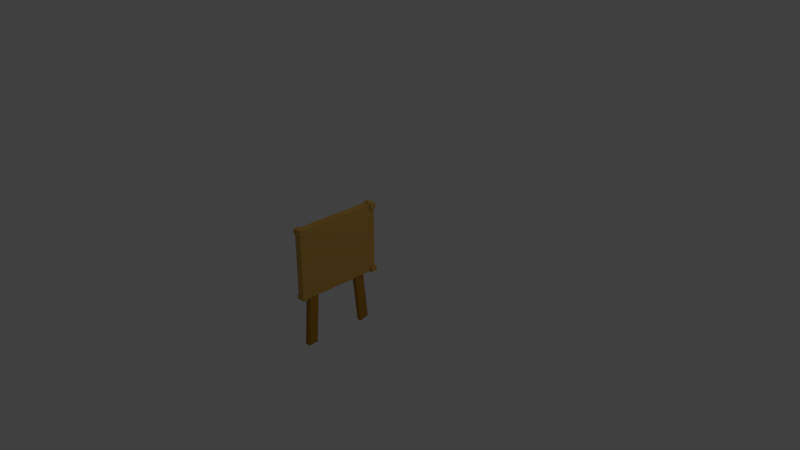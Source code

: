 # Source: Sign.blend  (saved by Blender 2.78.0; exported with 4.5.12 LTS)
import bpy
from mathutils import Matrix  # noqa: F401  (used for matrix-valued properties, if any)

bpy.ops.wm.read_factory_settings(use_empty=True)
scene = bpy.context.scene
scene.name = 'Scene'

# ---- collections
col_collection_1 = bpy.data.collections.new('Collection 1'); scene.collection.children.link(col_collection_1)

# ---- materials (node trees are filled in below, after node groups)
mat_material_001 = bpy.data.materials.new('Material.001')
mat_material_001.alpha_threshold = 0.0
mat_material_001.use_transparent_shadow = False
mat_material_001.diffuse_color = (0.4456, 0.2337, 0.02767, 1.0)
mat_material_001.roughness = 0.5
mat_material = bpy.data.materials.new('Material')
mat_material.alpha_threshold = 0.0
mat_material.use_transparent_shadow = False
mat_material.diffuse_color = (0.6451, 0.3832, 0.08502, 1.0)
mat_material.roughness = 0.5
mat_material.line_color = (0.0, 0.0, 0.0, 1.0)

# ---- material node trees

# ---- world
world_world = bpy.data.worlds.new('World'); scene.world = world_world
world_world.color = (0.05088, 0.05088, 0.05088)
world_world.use_sun_shadow = False
world_world.sun_shadow_jitter_overblur = 0.0
world_world.cycles.sampling_method = 'MANUAL'

# ---- cameras
cam_camera = bpy.data.cameras.new('Camera')
cam_camera.clip_end = 100.0
cam_camera.lens = 35.0
cam_camera.sensor_width = 32.0
cam_camera.sensor_height = 18.0
cam_camera.ortho_scale = 7.314
cam_camera.dof.focus_distance = 0.0
cam_camera.dof.aperture_fstop = 128.0

# ---- lights
light_lamp = bpy.data.lights.new('Lamp', 'POINT')
light_lamp.transmission_factor = 0.0
light_lamp.cutoff_distance = 30.0
light_lamp.energy = 100.0
light_lamp.shadow_buffer_clip_start = 1.001
light_lamp.shadow_soft_size = 0.1
light_lamp.shadow_maximum_resolution = 0.006
light_lamp.use_absolute_resolution = True

# ---- meshes
me_cube_001 = bpy.data.meshes.new('Cube.001')
me_cube_001.from_pydata([(1.965, 7.53, -2.494), (1.923, 5.586, -0.5267), (2.007, 5.565, -2.56), (1.964, 3.621, -0.5924), (0.3378, 7.523, -2.495), (0.2957, 5.579, -0.5272), (0.3792, 5.558, -2.56), (0.3371, 3.614, -0.5929), (-2.051, -6.383, -2.683), (-2.051, -6.383, -0.6834), (-2.051, -4.383, -2.683), (-2.051, -4.383, -0.6834), (-0.05119, -6.383, -2.683), (-0.05119, -6.383, -0.6834), (-0.05119, -4.383, -2.683), (-0.05119, -4.383, -0.6834), (0.1918, -7.996, -0.9522), (0.3864, -7.028, -0.9399), (2.885, 7.446, 1.53), (-0.3658, -8.723, 1.312), (-3.171, -8.597, 1.311), (0.07981, 7.572, 1.529), (2.919, 7.399, -0.7412), (0.1138, 7.525, -0.7416), (2.669, 6.387, 1.685), (-0.1364, 6.513, 1.685), (-0.1205, 6.576, 1.517), (2.684, 6.449, 1.517), (0.02749, -6.982, -0.9247), (-0.1983, -7.874, 1.503), (-0.1814, -7.806, 1.324), (-2.777, -6.856, -0.9251), (-3.003, -7.747, 1.503), (-2.986, -7.68, 1.323), (3.083, 8.233, -0.5812), (-0.1672, -7.937, -0.7968), (-2.972, -7.811, -0.7972), (0.2786, 8.359, -0.5816), (2.905, 7.344, -0.5926), (0.0998, 7.47, -0.593), (-2.791, -6.908, -0.7857), (0.01437, -7.034, -0.7853), (3.479, 7.586, 1.521), (3.46, 7.508, 1.73), (-0.4476, 7.763, 1.521), (-0.4673, 7.686, 1.729), (-0.6949, 6.553, 1.715), (-0.6752, 6.631, 1.506), (3.232, 6.376, 1.716), (3.252, 6.454, 1.507), (0.06123, -8.87, 1.317), (0.04266, -8.944, 1.514), (-3.649, -8.703, 1.316), (-3.667, -8.776, 1.514), (0.247, -7.928, 1.527), (0.2655, -7.854, 1.33), (-3.463, -7.76, 1.527), (-3.444, -7.687, 1.329), (3.829, 8.466, -0.7552), (-0.3538, 8.655, -0.7558), (-0.5963, 7.449, -0.7712), (3.587, 7.26, -0.7706), (3.571, 7.197, -0.6007), (-0.6123, 7.386, -0.6013), (3.813, 8.403, -0.5853), (-0.3698, 8.592, -0.5859), (-3.342, -7.837, -0.9528), (-3.148, -6.869, -0.9404), (-3.161, -6.922, -0.7969), (0.3728, -7.082, -0.7963), (0.1782, -8.05, -0.8087), (-3.356, -7.89, -0.8092)], [], [(0, 1, 3, 2), (2, 3, 7, 6), (6, 7, 5, 4), (4, 5, 1, 0), (2, 6, 4, 0), (7, 3, 1, 5), (8, 9, 11, 10), (10, 11, 15, 14), (14, 15, 13, 12), (12, 13, 9, 8), (10, 14, 12, 8), (15, 11, 9, 13), (35, 36, 71, 70), (33, 20, 52, 57), (19, 30, 55, 50), (30, 29, 54, 55), (21, 26, 47, 44), (38, 22, 61, 62), (25, 24, 48, 46), (39, 26, 21, 37), (35, 19, 20, 36), (41, 30, 19, 35), (34, 18, 27, 38), (40, 33, 26, 39), (33, 32, 25, 26), (27, 18, 42, 49), (18, 21, 44, 42), (37, 34, 64, 65), (32, 33, 57, 56), (36, 20, 33, 40), (38, 27, 30, 41), (27, 24, 29, 30), (24, 25, 32, 29), (22, 28, 31, 23), (22, 38, 41, 28), (40, 31, 67, 68), (31, 40, 39, 23), (39, 37, 65, 63), (31, 28, 17, 67), (41, 35, 70, 69), (23, 39, 63, 60), (18, 34, 37, 21), (47, 46, 45, 44), (43, 42, 44, 45), (42, 43, 48, 49), (43, 45, 46, 48), (26, 25, 46, 47), (24, 27, 49, 48), (54, 56, 53, 51), (55, 54, 51, 50), (50, 51, 53, 52), (52, 53, 56, 57), (29, 32, 56, 54), (20, 19, 50, 52), (64, 58, 59, 65), (58, 61, 60, 59), (58, 64, 62, 61), (60, 63, 65, 59), (34, 38, 62, 64), (22, 23, 60, 61), (17, 16, 66, 67), (66, 71, 68, 67), (17, 69, 70, 16), (16, 70, 71, 66), (36, 40, 68, 71), (28, 41, 69, 17)])
me_cube_001.polygons.foreach_set('material_index', [0, 0, 0, 0, 0, 0, 0, 0, 0, 0, 0, 0, 1, 1, 1, 1, 1, 1, 1, 1, 1, 1, 1, 1, 1, 1, 1, 1, 1, 1, 1, 1, 1, 1, 1, 1, 1, 1, 1, 1, 1, 1, 1, 1, 1, 1, 1, 1, 1, 1, 1, 1, 1, 1, 1, 1, 1, 1, 1, 1, 1, 1, 1, 1, 1, 1])
me_cube_001.materials.append(mat_material_001)
me_cube_001.materials.append(mat_material)
me_cube_001.use_remesh_preserve_volume = False
me_cube_001.use_remesh_preserve_attributes = False
me_cube_001.use_mirror_vertex_groups = False
me_cube_001.update()

# ---- objects
ob_cube_001 = bpy.data.objects.new('Cube.001', me_cube_001)
ob_lamp = bpy.data.objects.new('Lamp', light_lamp)
ob_camera = bpy.data.objects.new('Camera', cam_camera)

# ---- transforms, parenting, visibility, modifiers, constraints
ob_cube_001.location = (-1.544e-06, -0.5278, 0.1)
ob_cube_001.rotation_euler = (-0.06847, 0.008179, 0.09466)
ob_cube_001.scale = (0.03371, 0.07122, 0.3871)
ob_cube_001.lineart.crease_threshold = 0.0
ob_lamp.location = (4.076, 1.005, 5.904)
ob_lamp.rotation_euler = (0.6503, 0.05522, 1.866)
ob_lamp.lock_rotations_4d = False
ob_lamp.empty_display_type = 'ARROWS'
ob_lamp.color = (0.0, 0.0, 0.0, 0.0)
ob_lamp.lineart.crease_threshold = 0.0
ob_camera.location = (7.481, -6.508, 5.344)
ob_camera.rotation_euler = (1.109, 0.0, 0.8149)
ob_camera.lock_rotations_4d = False
ob_camera.empty_display_type = 'ARROWS'
ob_camera.color = (0.0, 0.0, 0.0, 0.0)
ob_camera.display_type = 'WIRE'
ob_camera.lineart.crease_threshold = 0.0

# ---- collection membership
col_collection_1.objects.link(ob_cube_001)
col_collection_1.objects.link(ob_lamp)
col_collection_1.objects.link(ob_camera)

# ---- scene / render settings (as saved in the file)
scene.camera = ob_camera
scene.frame_start = 1; scene.frame_end = 250; scene.frame_set(1)
scene.render.engine = 'BLENDER_EEVEE_NEXT'
scene.render.resolution_percentage = 50
scene.render.dither_intensity = 0.0
scene.cycles.use_denoising = False
scene.cycles.samples = 128
scene.cycles.sampling_pattern = 'TABULATED_SOBOL'
scene.cycles.light_sampling_threshold = 0.0
scene.cycles.use_adaptive_sampling = False
scene.cycles.use_light_tree = False
scene.cycles.blur_glossy = 0.0
scene.cycles.sample_clamp_indirect = 0.0
scene.view_settings.view_transform = 'Standard'
bpy.context.view_layer.update()

